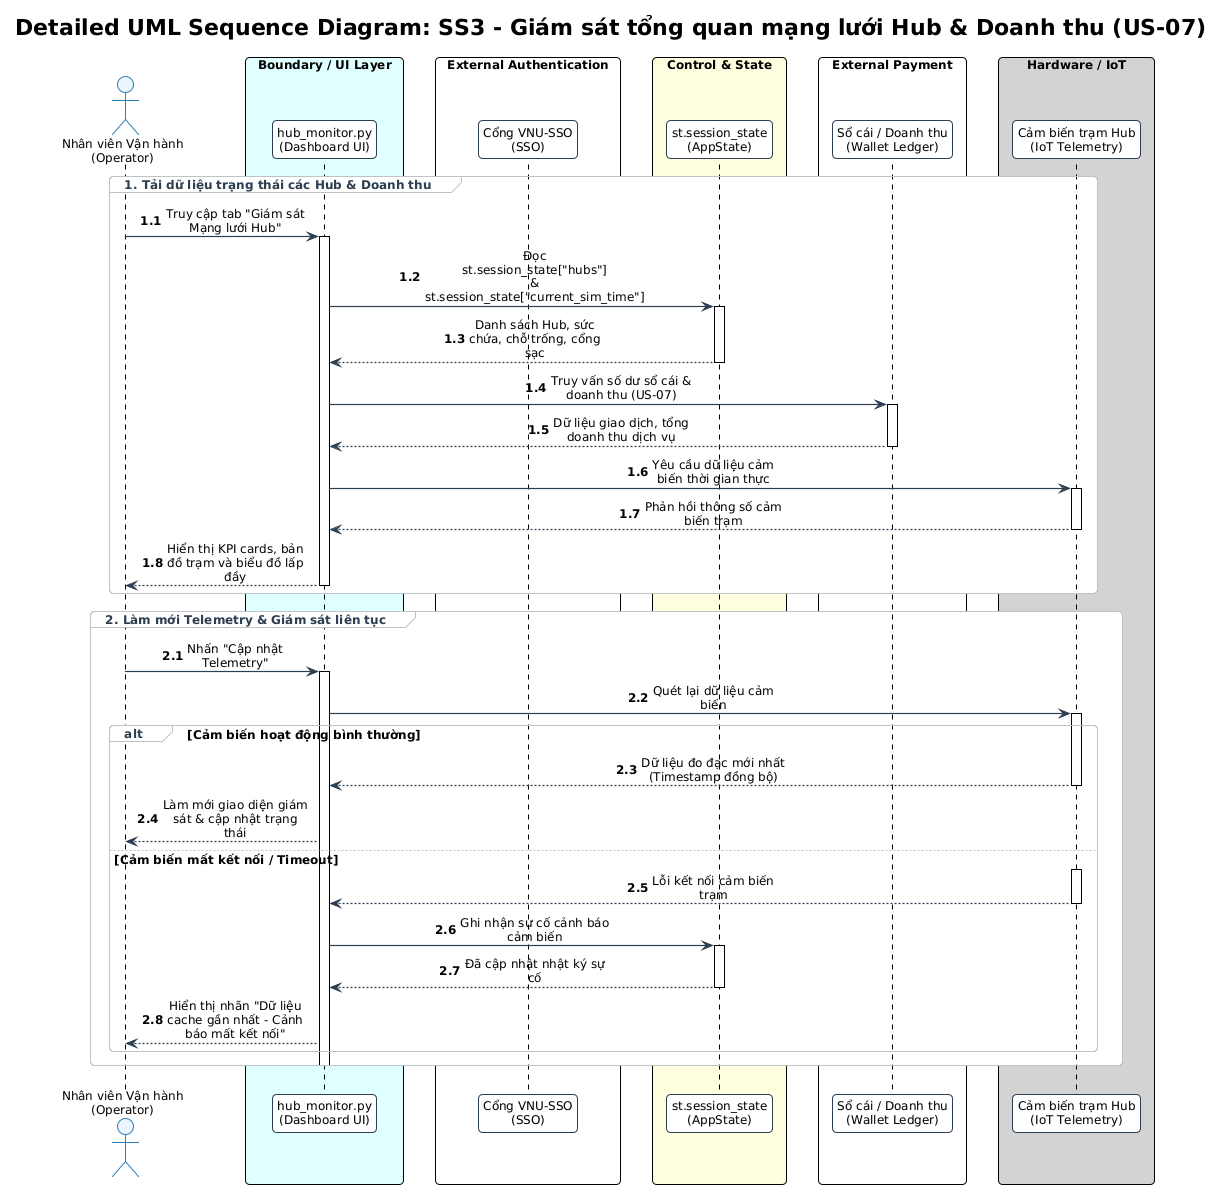

The diagram above was rendered by PlantUML. Its source (embedded in the PNG):
@startuml UC_SS3_01_PhamTienDat_sequence
!pragma layout smetana
!include ../../../common.puml
skinparam sequenceMessageAlign center
skinparam maxMessageSize 150
skinparam BoxPadding 10

title "Detailed UML Sequence Diagram: SS3 - Giám sát tổng quan mạng lưới Hub & Doanh thu (US-07)"

actor "Nhân viên Vận hành\n(Operator)" as Op

box "Boundary / UI Layer" #LightCyan
participant "hub_monitor.py\n(Dashboard UI)" as UI
end box

box "External Authentication" #White
participant "Cổng VNU-SSO\n(SSO)" as SSO
end box

box "Control & State" #LightYellow
participant "st.session_state\n(AppState)" as AppState
end box

box "External Payment" #White
participant "Sổ cái / Doanh thu\n(Wallet Ledger)" as EWallet
end box

box "Hardware / IoT" #LightGray
participant "Cảm biến trạm Hub\n(IoT Telemetry)" as IoT
end box

autonumber 1.1
group 1. Tải dữ liệu trạng thái các Hub & Doanh thu
    Op -> UI: Truy cập tab "Giám sát Mạng lưới Hub"
    activate UI
    
    UI -> AppState: Đọc st.session_state["hubs"]\n& st.session_state["current_sim_time"]
    activate AppState
    AppState --> UI: Danh sách Hub, sức chứa, chỗ trống, cổng sạc
    deactivate AppState

    UI -> EWallet: Truy vấn số dư sổ cái & doanh thu (US-07)
    activate EWallet
    EWallet --> UI: Dữ liệu giao dịch, tổng doanh thu dịch vụ
    deactivate EWallet

    UI -> IoT: Yêu cầu dữ liệu cảm biến thời gian thực
    activate IoT
    IoT --> UI: Phản hồi thông số cảm biến trạm
    deactivate IoT

    UI --> Op: Hiển thị KPI cards, bản đồ trạm và biểu đồ lấp đầy
    deactivate UI
end

autonumber 2.1
group 2. Làm mới Telemetry & Giám sát liên tục
    Op -> UI: Nhấn "Cập nhật Telemetry"
    activate UI
    
    UI -> IoT: Quét lại dữ liệu cảm biến
    activate IoT
    alt Cảm biến hoạt động bình thường
        IoT --> UI: Dữ liệu đo đạc mới nhất (Timestamp đồng bộ)
        deactivate IoT
        UI --> Op: Làm mới giao diện giám sát & cập nhật trạng thái
    else Cảm biến mất kết nối / Timeout
        activate IoT
        IoT --> UI: Lỗi kết nối cảm biến trạm
        deactivate IoT
        UI -> AppState: Ghi nhận sự cố cảnh báo cảm biến
        activate AppState
        AppState --> UI: Đã cập nhật nhật ký sự cố
        deactivate AppState
        UI --> Op: Hiển thị nhãn "Dữ liệu cache gần nhất - Cảnh báo mất kết nối"
    end
    deactivate UI
end

@enduml